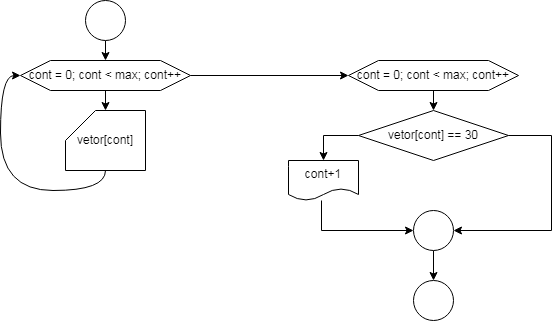

The diagram above was exported from draw.io. Its source (the exported page's mxGraphModel, read from the mxfile embedded in the PNG):
<mxGraphModel dx="954" dy="559" grid="1" gridSize="10" guides="1" tooltips="1" connect="1" arrows="1" fold="1" page="1" pageScale="1" pageWidth="827" pageHeight="1169" math="0" shadow="0">
  <root>
    <mxCell id="0" />
    <mxCell id="1" parent="0" />
    <mxCell id="hp9_nfMZMM0NdbZdrBJ8-4" style="edgeStyle=orthogonalEdgeStyle;rounded=0;orthogonalLoop=1;jettySize=auto;html=1;exitX=0.5;exitY=1;exitDx=0;exitDy=0;entryX=0.5;entryY=0;entryDx=0;entryDy=0;" edge="1" parent="1" source="hp9_nfMZMM0NdbZdrBJ8-1" target="hp9_nfMZMM0NdbZdrBJ8-2">
      <mxGeometry relative="1" as="geometry" />
    </mxCell>
    <mxCell id="hp9_nfMZMM0NdbZdrBJ8-1" value="" style="ellipse;whiteSpace=wrap;html=1;aspect=fixed;" vertex="1" parent="1">
      <mxGeometry x="394" width="40" height="40" as="geometry" />
    </mxCell>
    <mxCell id="hp9_nfMZMM0NdbZdrBJ8-9" style="edgeStyle=orthogonalEdgeStyle;rounded=0;orthogonalLoop=1;jettySize=auto;html=1;exitX=1;exitY=0.5;exitDx=0;exitDy=0;entryX=0;entryY=0.5;entryDx=0;entryDy=0;" edge="1" parent="1" source="hp9_nfMZMM0NdbZdrBJ8-2" target="hp9_nfMZMM0NdbZdrBJ8-8">
      <mxGeometry relative="1" as="geometry" />
    </mxCell>
    <mxCell id="hp9_nfMZMM0NdbZdrBJ8-2" value="cont = 0; cont &amp;lt; max; cont++" style="shape=hexagon;perimeter=hexagonPerimeter2;whiteSpace=wrap;html=1;fixedSize=1;size=30;" vertex="1" parent="1">
      <mxGeometry x="329" y="60" width="170" height="30" as="geometry" />
    </mxCell>
    <mxCell id="hp9_nfMZMM0NdbZdrBJ8-6" style="edgeStyle=orthogonalEdgeStyle;rounded=0;orthogonalLoop=1;jettySize=auto;html=1;exitX=0.5;exitY=1;exitDx=0;exitDy=0;exitPerimeter=0;entryX=0;entryY=0.5;entryDx=0;entryDy=0;curved=1;" edge="1" parent="1" source="hp9_nfMZMM0NdbZdrBJ8-3" target="hp9_nfMZMM0NdbZdrBJ8-2">
      <mxGeometry relative="1" as="geometry" />
    </mxCell>
    <mxCell id="hp9_nfMZMM0NdbZdrBJ8-3" value="vetor[cont]" style="shape=card;whiteSpace=wrap;html=1;" vertex="1" parent="1">
      <mxGeometry x="374" y="110" width="80" height="60" as="geometry" />
    </mxCell>
    <mxCell id="hp9_nfMZMM0NdbZdrBJ8-5" style="edgeStyle=orthogonalEdgeStyle;rounded=0;orthogonalLoop=1;jettySize=auto;html=1;exitX=0.5;exitY=1;exitDx=0;exitDy=0;entryX=0.5;entryY=0;entryDx=0;entryDy=0;entryPerimeter=0;" edge="1" parent="1" source="hp9_nfMZMM0NdbZdrBJ8-2" target="hp9_nfMZMM0NdbZdrBJ8-3">
      <mxGeometry relative="1" as="geometry" />
    </mxCell>
    <mxCell id="hp9_nfMZMM0NdbZdrBJ8-16" style="edgeStyle=orthogonalEdgeStyle;rounded=0;orthogonalLoop=1;jettySize=auto;html=1;exitX=0.5;exitY=1;exitDx=0;exitDy=0;entryX=0.5;entryY=0;entryDx=0;entryDy=0;" edge="1" parent="1" source="hp9_nfMZMM0NdbZdrBJ8-8" target="hp9_nfMZMM0NdbZdrBJ8-10">
      <mxGeometry relative="1" as="geometry" />
    </mxCell>
    <mxCell id="hp9_nfMZMM0NdbZdrBJ8-8" value="cont = 0; cont &amp;lt; max; cont++" style="shape=hexagon;perimeter=hexagonPerimeter2;whiteSpace=wrap;html=1;fixedSize=1;size=30;" vertex="1" parent="1">
      <mxGeometry x="657" y="60" width="170" height="30" as="geometry" />
    </mxCell>
    <mxCell id="hp9_nfMZMM0NdbZdrBJ8-12" style="edgeStyle=orthogonalEdgeStyle;rounded=0;orthogonalLoop=1;jettySize=auto;html=1;exitX=0;exitY=0.5;exitDx=0;exitDy=0;entryX=0.5;entryY=0;entryDx=0;entryDy=0;" edge="1" parent="1" source="hp9_nfMZMM0NdbZdrBJ8-10" target="hp9_nfMZMM0NdbZdrBJ8-11">
      <mxGeometry relative="1" as="geometry" />
    </mxCell>
    <mxCell id="hp9_nfMZMM0NdbZdrBJ8-14" style="edgeStyle=orthogonalEdgeStyle;rounded=0;orthogonalLoop=1;jettySize=auto;html=1;exitX=1;exitY=0.5;exitDx=0;exitDy=0;entryX=1;entryY=0.5;entryDx=0;entryDy=0;" edge="1" parent="1" source="hp9_nfMZMM0NdbZdrBJ8-10" target="hp9_nfMZMM0NdbZdrBJ8-13">
      <mxGeometry relative="1" as="geometry">
        <Array as="points">
          <mxPoint x="860" y="135" />
          <mxPoint x="860" y="230" />
        </Array>
      </mxGeometry>
    </mxCell>
    <mxCell id="hp9_nfMZMM0NdbZdrBJ8-10" value="vetor[cont] == 30" style="rhombus;whiteSpace=wrap;html=1;" vertex="1" parent="1">
      <mxGeometry x="667" y="110" width="150" height="50" as="geometry" />
    </mxCell>
    <mxCell id="hp9_nfMZMM0NdbZdrBJ8-15" style="edgeStyle=orthogonalEdgeStyle;rounded=0;orthogonalLoop=1;jettySize=auto;html=1;entryX=0;entryY=0.5;entryDx=0;entryDy=0;" edge="1" parent="1" source="hp9_nfMZMM0NdbZdrBJ8-11" target="hp9_nfMZMM0NdbZdrBJ8-13">
      <mxGeometry relative="1" as="geometry">
        <Array as="points">
          <mxPoint x="630" y="230" />
        </Array>
      </mxGeometry>
    </mxCell>
    <mxCell id="hp9_nfMZMM0NdbZdrBJ8-11" value="cont+1" style="shape=document;whiteSpace=wrap;html=1;boundedLbl=1;" vertex="1" parent="1">
      <mxGeometry x="597" y="160" width="70" height="40" as="geometry" />
    </mxCell>
    <mxCell id="hp9_nfMZMM0NdbZdrBJ8-18" style="edgeStyle=orthogonalEdgeStyle;rounded=0;orthogonalLoop=1;jettySize=auto;html=1;exitX=0.5;exitY=1;exitDx=0;exitDy=0;entryX=0.5;entryY=0;entryDx=0;entryDy=0;" edge="1" parent="1" source="hp9_nfMZMM0NdbZdrBJ8-13" target="hp9_nfMZMM0NdbZdrBJ8-17">
      <mxGeometry relative="1" as="geometry" />
    </mxCell>
    <mxCell id="hp9_nfMZMM0NdbZdrBJ8-13" value="" style="ellipse;whiteSpace=wrap;html=1;aspect=fixed;" vertex="1" parent="1">
      <mxGeometry x="722" y="210" width="40" height="40" as="geometry" />
    </mxCell>
    <mxCell id="hp9_nfMZMM0NdbZdrBJ8-17" value="" style="ellipse;whiteSpace=wrap;html=1;aspect=fixed;" vertex="1" parent="1">
      <mxGeometry x="722" y="280" width="40" height="40" as="geometry" />
    </mxCell>
  </root>
</mxGraphModel>